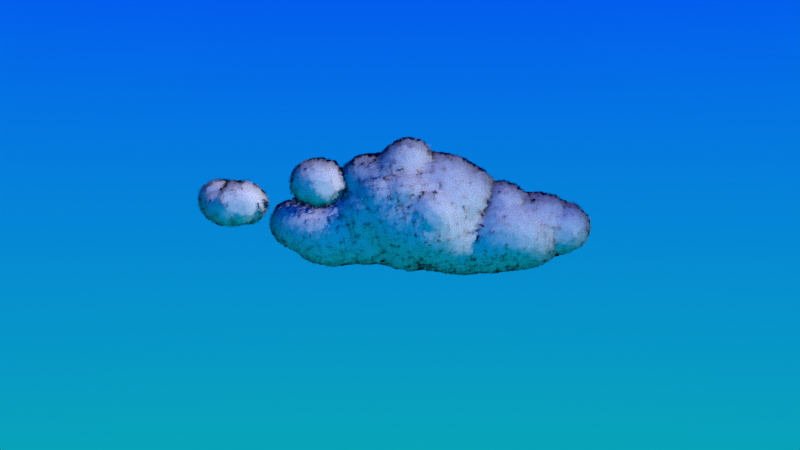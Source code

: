 # Source: cloud2.blend  (saved by Blender 4.4.32; exported with 4.5.12 LTS)
import bpy
from mathutils import Matrix  # noqa: F401  (used for matrix-valued properties, if any)

bpy.ops.wm.read_factory_settings(use_empty=True)
scene = bpy.context.scene
scene.name = 'Scene'

# ---- collections
col_collection = bpy.data.collections.new('Collection'); scene.collection.children.link(col_collection)

# ---- materials (node trees are filled in below, after node groups)
mat_material_001 = bpy.data.materials.new('Material.001')
mat_cloud = bpy.data.materials.new('CLOUD')
mat_cloud.surface_render_method = 'BLENDED'
mat_cloud.displacement_method = 'BOTH'
mat_cloud.blend_method = 'BLEND'

# ---- node groups
ng_geometry_nodes = bpy.data.node_groups.new('Geometry Nodes', 'GeometryNodeTree')
_s = ng_geometry_nodes.interface.new_socket(name='Geometry', in_out='OUTPUT', socket_type='NodeSocketGeometry')
_s = ng_geometry_nodes.interface.new_socket(name='Geometry', in_out='INPUT', socket_type='NodeSocketGeometry')
ng_geometry_nodes.is_modifier = True
# nodes of 'Geometry Nodes' reference scene objects; filled in after objects exist
ng_animationgeo = bpy.data.node_groups.new('AnimationGeo', 'GeometryNodeTree')
_s = ng_animationgeo.interface.new_socket(name='Geometry', in_out='OUTPUT', socket_type='NodeSocketGeometry')
_s = ng_animationgeo.interface.new_socket(name='Geometry', in_out='INPUT', socket_type='NodeSocketGeometry')
ng_animationgeo.is_modifier = True
_N = ng_animationgeo.nodes; _L = ng_animationgeo.links
n0 = _N.new('NodeGroupInput'); n0.name = 'Group Input'; n0.location = (-203, 37)
n1 = _N.new('NodeGroupOutput'); n1.name = 'Group Output'; n1.location = (194, 49)
n2 = _N.new('GeometryNodeTransform'); n2.name = 'Transform Geometry'; n2.location = (14, 94)
_L.new(n2.outputs[0], n1.inputs[0])
_L.new(n0.outputs[0], n2.inputs[0])
n1.is_active_output = True

# ---- material node trees
mat_material_001.use_nodes = True; mat_material_001.node_tree.nodes.clear()
_N = mat_material_001.node_tree.nodes; _L = mat_material_001.node_tree.links
n0 = _N.new('ShaderNodeOutputMaterial'); n0.name = 'Material Output'; n0.location = (281, 356)
n0.is_active_output = True
mat_cloud.use_nodes = True; mat_cloud.node_tree.nodes.clear()
_N = mat_cloud.node_tree.nodes; _L = mat_cloud.node_tree.links
n0 = _N.new('ShaderNodeOutputMaterial'); n0.name = 'Material Output'; n0.location = (697, 445)
n1 = _N.new('ShaderNodeAttribute'); n1.name = 'Attribute'; n1.location = (-230, 376)
n1.attribute_type = 'INSTANCER'
n1.attribute_name = 'NORMAL'
n2 = _N.new('ShaderNodeBsdfDiffuse'); n2.name = 'Diffuse BSDF'; n2.location = (-29, 367)
n3 = _N.new('ShaderNodeMixShader'); n3.name = 'Mix Shader'; n3.location = (392, 370)
n4 = _N.new('ShaderNodeBsdfTransparent'); n4.name = 'Transparent BSDF'; n4.location = (-33, 466)
n5 = _N.new('ShaderNodeTexVoronoi'); n5.name = 'Voronoi Texture'; n5.location = (-1802, 476)
n5.feature = 'SMOOTH_F1'
n5.inputs[2].default_value = 4.0
n6 = _N.new('ShaderNodeValToRGB'); n6.name = 'Color Ramp'; n6.location = (-1562, 568)
while len(n6.color_ramp.elements) > 1: n6.color_ramp.elements.remove(n6.color_ramp.elements[-1])
n6.color_ramp.elements[0].position = 0.0; n6.color_ramp.elements[0].color = (0.0, 0.0, 0.0, 1.0)
_e = n6.color_ramp.elements.new(1.0); _e.color = (1.0, 1.0, 1.0, 1.0)
n7 = _N.new('ShaderNodeValToRGB'); n7.name = 'Color Ramp.001'; n7.location = (-1440, 236)
while len(n7.color_ramp.elements) > 1: n7.color_ramp.elements.remove(n7.color_ramp.elements[-1])
n7.color_ramp.elements[0].position = 0.0; n7.color_ramp.elements[0].color = (0.0, 0.0, 0.0, 1.0)
_e = n7.color_ramp.elements.new(1.0); _e.color = (1.0, 1.0, 1.0, 1.0)
n8 = _N.new('ShaderNodeValToRGB'); n8.name = 'Color Ramp.002'; n8.location = (-1049, 482)
while len(n8.color_ramp.elements) > 1: n8.color_ramp.elements.remove(n8.color_ramp.elements[-1])
n8.color_ramp.elements[0].position = 0.0; n8.color_ramp.elements[0].color = (0.0, 0.0, 0.0, 1.0)
_e = n8.color_ramp.elements.new(1.0); _e.color = (1.0, 1.0, 1.0, 1.0)
n9 = _N.new('ShaderNodeTexGradient'); n9.name = 'Gradient Texture'; n9.location = (-1833, 36)
n9.gradient_type = 'SPHERICAL'
n10 = _N.new('ShaderNodeMix'); n10.name = 'Mix'; n10.location = (-1221, 560)
n10.data_type = 'RGBA'
n10.blend_type = 'LINEAR_LIGHT'
n10.inputs[0].default_value = 1.0
n11 = _N.new('ShaderNodeMapping'); n11.name = 'Mapping'; n11.location = (-2041, 575)
n12 = _N.new('ShaderNodeTexCoord'); n12.name = 'Texture Coordinate'; n12.location = (-2271, 439)
n13 = _N.new('ShaderNodeMapping'); n13.name = 'Mapping.001'; n13.location = (-2013, -4)
n14 = _N.new('ShaderNodeTexCoord'); n14.name = 'Texture Coordinate.001'; n14.location = (-2193, -4)
n15 = _N.new('ShaderNodeObjectInfo'); n15.name = 'Object Info'; n15.location = (-2269, 189)
n16 = _N.new('ShaderNodeLightPath'); n16.name = 'Light Path'; n16.location = (-925, 207)
n17 = _N.new('ShaderNodeMath'); n17.name = 'Math'; n17.location = (-602, 350)
n17.operation = 'MULTIPLY'
_L.new(n1.outputs[1], n2.inputs[2])
_L.new(n2.outputs[0], n3.inputs[2])
_L.new(n4.outputs[0], n3.inputs[1])
_L.new(n3.outputs[0], n0.inputs[0])
_L.new(n11.outputs[0], n5.inputs[0])
_L.new(n13.outputs[0], n9.inputs[0])
_L.new(n12.outputs[3], n11.inputs[0])
_L.new(n14.outputs[3], n13.inputs[0])
_L.new(n15.outputs[0], n11.inputs[1])
_L.new(n9.outputs[0], n7.inputs[0])
_L.new(n5.outputs[1], n6.inputs[0])
_L.new(n6.outputs[0], n10.inputs[6])
_L.new(n7.outputs[0], n10.inputs[7])
_L.new(n10.outputs[2], n8.inputs[0])
_L.new(n8.outputs[0], n17.inputs[0])
_L.new(n16.outputs[0], n17.inputs[1])
_L.new(n17.outputs[0], n3.inputs[0])
n0.is_active_output = True

# ---- world
world_world = bpy.data.worlds.new('World'); scene.world = world_world
world_world.use_nodes = True; world_world.node_tree.nodes.clear()
_N = world_world.node_tree.nodes; _L = world_world.node_tree.links
n0 = _N.new('ShaderNodeOutputWorld'); n0.name = 'World Output'; n0.location = (300, 300)
n1 = _N.new('ShaderNodeBackground'); n1.name = 'Background'; n1.location = (10, 300)
n2 = _N.new('ShaderNodeTexCoord'); n2.name = 'Texture Coordinate'; n2.location = (-930, 279)
n3 = _N.new('ShaderNodeSeparateXYZ'); n3.name = 'Separate XYZ'; n3.location = (-705, 270)
n4 = _N.new('ShaderNodeMath'); n4.name = 'Math'; n4.location = (-506, 273)
n4.operation = 'SUBTRACT'
n4.inputs[1].default_value = -0.2
n5 = _N.new('ShaderNodeValToRGB'); n5.name = 'Color Ramp'; n5.location = (-290, 305)
while len(n5.color_ramp.elements) > 1: n5.color_ramp.elements.remove(n5.color_ramp.elements[-1])
n5.color_ramp.elements[0].position = 0.0; n5.color_ramp.elements[0].color = (0.002322, 0.3693, 0.476, 1.0)
_e = n5.color_ramp.elements.new(0.5527); _e.color = (0.0, 0.007171, 1.0, 1.0)
_L.new(n1.outputs[0], n0.inputs[0])
_L.new(n2.outputs[3], n3.inputs[0])
_L.new(n3.outputs[2], n4.inputs[0])
_L.new(n4.outputs[0], n5.inputs[0])
_L.new(n5.outputs[0], n1.inputs[0])
n0.is_active_output = True
world_world.color = (0.05088, 0.05088, 0.05088)
world_world.sun_shadow_jitter_overblur = 0.0

# ---- cameras
cam_camera_001 = bpy.data.cameras.new('Camera.001')
cam_camera_001.display_size = 0.3048

# ---- lights
light_sun = bpy.data.lights.new('Sun', 'SUN')
light_sun.energy = 3.0

# ---- meshes
me_mesh = bpy.data.meshes.new('Mesh')
me_mesh.from_pydata([(0.07212, 20.68, 2.044), (1.094, 20.68, 2.059), (0.5409, 18.97, 2.305), (0.5976, 20.6, 3.028), (-0.9688, 19.23, 1.66), (0.3676, 19.62, 1.432), (0.3146, 17.87, 2.874), (-0.3673, 18.53, 1.444), (0.539, 18.24, 1.356), (0.349, 16.86, 1.624), (-0.5544, 18.13, 2.406), (-0.4348, 16.44, 1.647), (-0.281, 13.99, 0.6696), (0.516, 13.74, 0.263), (0.3431, 12.23, 0.007111), (-0.6759, 12.59, 1.168), (-0.501, 13.57, -0.4228), (-1.551, 12.42, 0.1344), (-1.436, 9.981, 0.3568), (-0.1327, 9.858, 0.8485), (-1.355, 7.45, 1.431), (0.9016, 9.241, 0.0295), (-1.342, 9.797, -2.003), (-0.6728, 12.11, -0.9971), (-0.1537, 9.798, -2.272), (0.7932, 10.0, -1.582), (-0.2485, 12.8, 3.945), (-0.4423, 10.89, 3.239), (-0.8375, 10.17, 5.053), (-0.2153, 9.442, 3.553), (-0.9144, 9.449, 3.963), (-0.9144, 9.448, 3.962), (-0.9152, 9.449, 3.962), (-1.608, 10.6, 3.858), (-0.9622, 9.51, 2.884), (0.3047, 10.73, 4.659), (0.362, 7.867, -1.503), (-0.6245, 8.306, -1.852), (-1.112, 6.859, -1.495), (0.9661, 6.006, -1.365), (-1.912, 8.895, -0.3669), (-2.133, 6.344, 1.529), (1.261, 8.048, 1.043), (0.133, 7.011, 2.346), (0.9466, 5.851, 2.149), (1.188, 6.079, 3.06), (-2.156, 4.941, 1.734), (-1.42, 4.42, -0.373), (-1.503, 5.791, -1.461), (-0.02908, 4.814, -1.989), (-0.5778, 4.298, -1.645), (-0.001762, 3.087, -2.724), (0.9547, 0.8996, -1.914), (-0.03752, -3.406, -2.802), (1.407, -4.886, -2.7), (1.828, -5.127, -0.557), (2.122, -4.499, -1.364), (1.662, -6.289, -1.903), (1.24, -6.752, 0.8263), (1.391, -8.446, 0.7835), (2.272, -7.73, -0.4946), (1.731, -8.283, -1.966), (0.6123, -8.345, -2.57), (-0.09378, -6.214, -2.668), (-0.785, -8.145, -2.126), (-1.073, -8.537, -0.7034), (-0.6363, -8.487, 0.4942), (0.1614, -7.374, 0.8798), (-0.1532, -6.242, 2.432), (-0.04534, -5.034, 2.4), (-0.06848, -4.064, 0.9872), (1.505, -3.226, 2.367), (1.365, -4.233, 0.4487), (0.6595, -4.333, 1.133), (0.7354, -3.428, 3.35), (1.746, -1.821, 1.266), (1.962, -2.394, -1.16), (2.608, -0.8109, 0.7569), (1.911, -4.074, 1.544), (2.776, -3.008, 1.489), (-1.074, -4.13, -0.1802), (-0.9498, -2.903, 1.073), (-1.637, -2.478, 2.476), (-0.5678, -3.861, 3.064), (-0.9934, -5.624, 1.29), (-1.829, -6.297, -0.4432), (-0.573, -4.883, -2.851), (0.632, -9.699, 1.741), (0.01175, -9.47, -1.35), (0.2128, -11.79, -1.112), (-0.434, -11.45, -0.6406), (-0.4344, -1.863, -3.177), (1.167, -3.254, -2.496), (-1.276, 2.898, -2.158), (-0.3357, 1.433, -2.335), (-1.897, 2.473, -1.158), (-2.228, 0.1083, -1.122), (-2.83, -0.1635, 0.481), (-1.982, -1.017, 1.839), (-3.335, -0.06972, 1.874), (-1.194, -2.946, -1.93), (2.178, 1.773, -0.6148), (1.297, 4.019, -0.6624), (-1.524, 6.401, 0.3048), (-1.524, 6.401, 0.3048), (-1.524, 6.401, 0.3048), (0.5273, 7.203, 4.87), (1.254, 5.841, 4.158), (1.116, 3.858, 3.406), (-0.3863, 7.114, 4.775), (0.05123, 4.658, 4.799), (-1.251, 4.713, 4.119), (0.02794, 3.145, 6.304), (-0.2415, 1.946, 6.649), (1.071, 2.746, 5.282), (-0.08794, 7.603, 3.347), (-1.09, 6.291, 2.924), (-2.249, 3.439, 3.132), (-1.455, 2.815, 4.155), (-2.365, 4.823, 3.287), (-2.794, 1.876, 0.2194), (-2.696, 3.92, 0.6593), (1.65, 3.072, 2.493), (1.318, 6.193, 0.5734), (-2.24, 1.371, 2.493), (0.8047, 3.711, 0.8761), (1.403, 2.887, -2.196), (2.661, -4.046, 0.1894), (3.086, -3.288, -0.5391), (-0.1777, -2.311, 4.083), (1.386, 1.495, 4.312), (-0.2727, 1.337, 5.433), (-1.003, -1.12, 4.567), (-0.04766, -1.303, 5.015), (-0.3874, 1.051, 4.918), (-1.839, 0.3385, 3.068), (-2.648, 2.355, 3.467), (2.236, 1.846, 3.054), (2.641, 1.227, 1.71), (2.027, -0.7336, -1.091), (1.202, -1.091, 3.943), (-1.295, 2.833, 6.081), (3.078, 0.6498, 0.1685), (1.478, -1.627, -2.748), (1.127, -5.517, 2.17), (1.039, -10.01, 0.06495), (1.177, -9.698, -1.198), (0.3362, -10.28, 0.1705), (1.109, -11.61, 0.3036), (0.2945, -11.81, 0.4708)], [], [(1, 3, 2), (3, 1, 0), (2, 5, 1), (0, 1, 5), (3, 0, 2), (5, 2, 8), (4, 0, 5), (7, 4, 8), (5, 8, 4), (9, 2, 6), (10, 11, 6), (7, 9, 11), (12, 13, 16), (12, 17, 15), (16, 23, 17), (17, 18, 15), (19, 15, 18), (19, 18, 20), (23, 25, 24), (14, 25, 23), (23, 22, 17), (27, 29, 34), (32, 31, 30), (29, 28, 30), (32, 34, 31), (27, 26, 35), (30, 28, 33, 32), (27, 35, 29), (31, 29, 30), (33, 34, 32), (35, 28, 29), (26, 33, 28), (27, 33, 26), (15, 14, 13), (12, 15, 13), (23, 24, 22), (25, 36, 24), (24, 36, 37), (37, 38, 40), (22, 37, 40), (123, 39, 36), (40, 38, 20), (14, 21, 25), (14, 15, 19), (14, 23, 16), (49, 50, 48), (56, 55, 57), (55, 58, 60), (60, 58, 59), (54, 57, 63), (62, 64, 63), (67, 84, 66), (71, 83, 81), (71, 70, 72), (70, 73, 72), (76, 75, 128), (75, 76, 139), (74, 83, 71), (82, 81, 83), (87, 67, 66), (88, 65, 64), (62, 88, 64), (61, 88, 62), (88, 89, 90), (51, 94, 93), (94, 95, 93), (39, 102, 49), (104, 105, 103), (17, 22, 40), (107, 110, 108), (110, 109, 111), (141, 113, 112), (106, 115, 109), (43, 116, 115), (106, 45, 115), (111, 109, 116), (111, 119, 117), (116, 119, 111), (118, 117, 136), (45, 108, 122), (43, 20, 116), (43, 19, 20), (24, 37, 22), (49, 48, 38), (43, 45, 44), (107, 108, 45), (121, 120, 124), (44, 125, 123), (123, 102, 39), (102, 101, 126), (102, 126, 49), (20, 41, 116), (41, 20, 104), (105, 104, 20), (47, 121, 46), (38, 48, 103), (105, 38, 103), (37, 36, 49), (79, 127, 128), (79, 75, 71), (108, 114, 122), (114, 130, 122), (114, 131, 130), (131, 134, 130), (133, 134, 132), (133, 132, 129), (132, 82, 129), (44, 45, 125), (45, 122, 125), (45, 43, 115), (136, 135, 118), (142, 138, 77), (140, 77, 138), (118, 134, 141), (137, 122, 130), (101, 125, 138), (39, 49, 36), (112, 114, 110), (113, 131, 114), (141, 131, 113), (141, 134, 131), (111, 118, 141), (38, 105, 20), (115, 116, 109), (119, 46, 117), (136, 117, 124), (44, 123, 42), (50, 93, 95), (137, 140, 138), (134, 118, 135), (135, 132, 134), (77, 140, 71), (140, 74, 71), (78, 72, 127), (74, 140, 129), (132, 135, 82), (56, 128, 55), (127, 55, 128), (74, 129, 83), (135, 124, 99), (135, 98, 82), (130, 134, 133), (133, 129, 140), (122, 138, 125), (137, 130, 140), (143, 76, 92), (52, 139, 143), (81, 100, 80), (125, 101, 102), (101, 52, 126), (51, 93, 50), (52, 143, 91), (126, 51, 49), (120, 47, 95), (124, 120, 97), (100, 86, 85), (139, 76, 143), (76, 56, 92), (53, 100, 91), (77, 75, 139), (126, 52, 94), (51, 126, 94), (82, 98, 81), (122, 137, 138), (99, 124, 97), (96, 100, 97), (79, 128, 75), (127, 72, 55), (53, 54, 86), (91, 92, 53), (84, 70, 80), (76, 128, 56), (80, 100, 85), (144, 68, 58), (144, 69, 68), (84, 69, 70), (72, 73, 144), (84, 80, 85), (61, 146, 88), (88, 146, 89), (69, 144, 73), (89, 146, 148), (147, 90, 149), (146, 59, 87), (145, 87, 147), (2, 4, 10), (2, 0, 4), (8, 9, 7), (11, 10, 7), (7, 10, 4), (9, 6, 11), (6, 2, 10), (8, 2, 9), (16, 17, 12), (61, 62, 63, 57), (29, 31, 34), (28, 35, 26), (27, 34, 33), (16, 13, 14), (19, 21, 14), (21, 123, 25), (36, 25, 123), (40, 18, 17), (21, 42, 123), (42, 19, 43), (44, 42, 43), (46, 41, 47), (50, 49, 51), (94, 52, 91), (54, 63, 86), (54, 56, 57), (55, 60, 57), (55, 144, 58), (72, 144, 55), (103, 48, 47, 104), (65, 85, 64), (85, 65, 66), (69, 73, 70), (71, 81, 70), (72, 78, 71), (79, 71, 78), (70, 81, 80), (85, 86, 63), (58, 68, 67), (66, 65, 88), (149, 90, 89), (64, 85, 63), (60, 59, 146), (57, 60, 61), (143, 92, 91), (95, 94, 96), (96, 120, 95), (97, 98, 99), (110, 111, 141, 112), (19, 42, 21), (18, 40, 20), (45, 106, 107), (106, 110, 107), (110, 106, 109), (90, 147, 66, 88), (114, 112, 113), (118, 111, 117), (116, 41, 46), (123, 125, 102), (47, 48, 50), (79, 78, 127), (41, 104, 47), (135, 136, 124), (142, 77, 139), (99, 98, 135), (110, 114, 108), (46, 119, 116), (37, 49, 38), (47, 50, 95), (117, 46, 121), (120, 121, 47), (97, 120, 96), (140, 130, 133), (101, 139, 52), (96, 94, 91), (129, 82, 83), (100, 96, 91), (138, 142, 101), (75, 77, 71), (56, 54, 92), (92, 54, 53), (142, 139, 101), (117, 121, 124), (81, 97, 100), (81, 98, 97), (53, 86, 100), (67, 68, 84), (68, 69, 84), (146, 87, 145), (146, 145, 148), (89, 148, 149), (59, 58, 67), (147, 148, 145), (148, 147, 149), (61, 60, 146), (87, 59, 67), (84, 85, 66), (87, 66, 147)])
me_mesh.polygons.foreach_set('use_smooth', [True] * 283)
me_mesh.materials.append(mat_material_001)
me_mesh.update()
me_plane = bpy.data.meshes.new('Plane')
me_plane.from_pydata([(-0.3048, -0.3048, 0.0), (0.3048, -0.3048, 0.0), (-0.3048, 0.3048, 0.0), (0.3048, 0.3048, 0.0)], [], [(0, 1, 3, 2)])
_uv = me_plane.uv_layers.new(name='UVMap')
_uv.uv.foreach_set('vector', [0.0, 0.0, 1.0, 0.0, 1.0, 1.0, 0.0, 1.0])
me_plane.materials.append(mat_cloud)
me_plane.update()

# ---- objects
ob_mball_067 = bpy.data.objects.new('Mball.067', me_mesh)
ob_sun = bpy.data.objects.new('Sun', light_sun)
ob_camera = bpy.data.objects.new('Camera', cam_camera_001)
ob_plane = bpy.data.objects.new('Plane', me_plane)
ob_empty = bpy.data.objects.new('Empty', None)
_N = ng_geometry_nodes.nodes; _L = ng_geometry_nodes.links
n0 = _N.new('NodeGroupInput'); n0.name = 'Group Input'; n0.location = (-814, 223)
n1 = _N.new('NodeGroupOutput'); n1.name = 'Group Output'; n1.location = (809, 194)
n2 = _N.new('GeometryNodeDistributePointsOnFaces'); n2.name = 'Distribute Points on Faces'; n2.location = (-582, 254)
n2.inputs[4].default_value = 6.0
n3 = _N.new('GeometryNodeInstanceOnPoints'); n3.name = 'Instance on Points'; n3.location = (-241, 296)
n4 = _N.new('GeometryNodeMeshGrid'); n4.name = 'Grid'; n4.location = (-483, 434)
n4.inputs[0].default_value = 1.524
n4.inputs[1].default_value = 1.524
n5 = _N.new('GeometryNodeObjectInfo'); n5.name = 'Object Info'; n5.location = (-969, -109)
n5.inputs[0].default_value = ob_camera
n6 = _N.new('GeometryNodeInputPosition'); n6.name = 'Position'; n6.location = (-965, -50)
n7 = _N.new('FunctionNodeAlignRotationToVector'); n7.name = 'Align Rotation to Vector'; n7.location = (-498, -55)
n8 = _N.new('ShaderNodeVectorMath'); n8.name = 'Vector Math'; n8.location = (-733, -42)
n8.operation = 'SUBTRACT'
n9 = _N.new('GeometryNodeSelfObject'); n9.name = 'Self Object'; n9.location = (-183, -100)
n10 = _N.new('GeometryNodeObjectInfo'); n10.name = 'Object Info.001'; n10.location = (-10, -73)
n11 = _N.new('ShaderNodeVectorRotate'); n11.name = 'Vector Rotate'; n11.location = (208, -8)
n11.rotation_type = 'EULER_XYZ'
n12 = _N.new('GeometryNodeStoreNamedAttribute'); n12.name = 'Store Named Attribute'; n12.location = (390, 125)
n12.data_type = 'FLOAT_VECTOR'
n12.domain = 'INSTANCE'
n12.inputs[2].default_value = 'NORMAL'
n13 = _N.new('GeometryNodeSetMaterial'); n13.name = 'Set Material'; n13.location = (595, 116)
n13.inputs[2].default_value = mat_cloud
_L.new(n0.outputs[0], n2.inputs[0])
_L.new(n2.outputs[0], n3.inputs[0])
_L.new(n4.outputs[0], n3.inputs[2])
_L.new(n7.outputs[0], n3.inputs[5])
_L.new(n5.outputs[1], n8.inputs[1])
_L.new(n6.outputs[0], n8.inputs[0])
_L.new(n8.outputs[0], n7.inputs[2])
_L.new(n9.outputs[0], n10.inputs[0])
_L.new(n10.outputs[2], n11.inputs[4])
_L.new(n2.outputs[1], n11.inputs[0])
_L.new(n11.outputs[0], n12.inputs[3])
_L.new(n3.outputs[0], n12.inputs[0])
_L.new(n12.outputs[0], n13.inputs[0])
_L.new(n13.outputs[0], n1.inputs[0])
n1.is_active_output = True

# ---- transforms, parenting, visibility, modifiers, constraints
ob_mball_067.location = (0.3538, 0.0, 0.07153)
ob_mball_067.rotation_euler = (0.0, -0.2105, 0.0)
ob_mball_067.scale = (1.379, 1.0, 1.0)
_m = ob_mball_067.modifiers.new('Subdivision', 'SUBSURF')
_m = ob_mball_067.modifiers.new('Displace', 'DISPLACE')
_m.strength = 2.0
_m = ob_mball_067.modifiers.new('GeometryNodes', 'NODES')
_m.node_group = ng_geometry_nodes
_m = ob_mball_067.modifiers.new('GeometryNodes.001', 'NODES')
_m.node_group = ng_animationgeo
ob_sun.location = (0.0, 0.0, 0.0)
ob_sun.rotation_euler = (-0.4245, -0.8475, 1.844)
ob_camera.parent = ob_empty
ob_camera.location = (-97.92, -9.718, 0.0)
ob_camera.rotation_euler = (1.571, -9.452e-07, -1.437)
ob_plane.location = (0.0, 0.0, 0.0)
ob_empty.location = (0.0, 0.0, 0.0)
ob_empty.empty_display_type = 'CUBE'
ob_empty.empty_display_size = 0.3048

# ---- collection membership
col_collection.objects.link(ob_mball_067)
col_collection.objects.link(ob_sun)
col_collection.objects.link(ob_camera)
col_collection.objects.link(ob_plane)
col_collection.objects.link(ob_empty)

# ---- scene / render settings (as saved in the file)
scene.camera = ob_camera
scene.frame_start = 1; scene.frame_end = 100; scene.frame_set(1)
scene.render.engine = 'BLENDER_EEVEE_NEXT'
scene.render.image_settings.file_format = 'FFMPEG'
scene.render.image_settings.color_mode = 'RGB'
scene.view_settings.view_transform = 'Standard'
bpy.context.view_layer.update()
